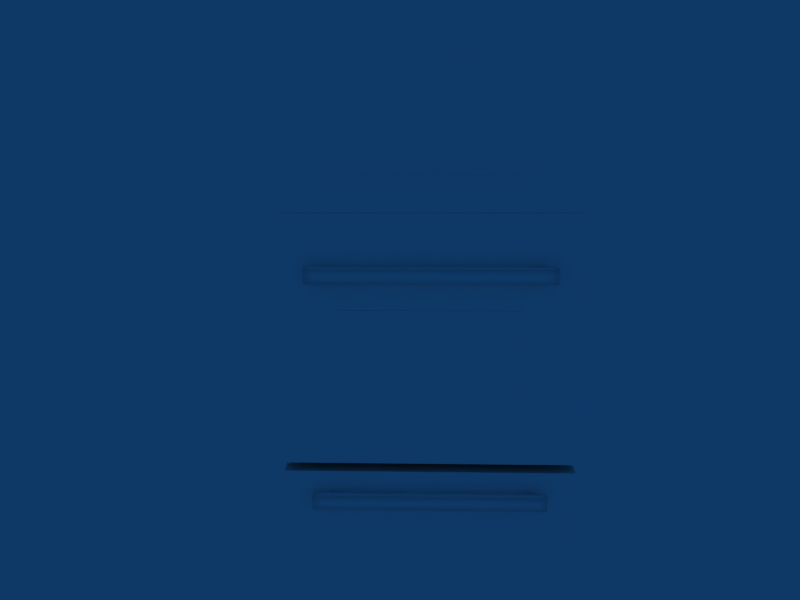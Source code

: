 # Source: stove.blend  (saved by Blender 2.49.2; exported with 4.5.12 LTS)
import bpy
from mathutils import Matrix  # noqa: F401  (used for matrix-valued properties, if any)

bpy.ops.wm.read_factory_settings(use_empty=True)
scene = bpy.context.scene
scene.name = 'Scene'

# ---- collections
col_collection_2 = bpy.data.collections.new('Collection 2'); scene.collection.children.link(col_collection_2)
col_collection_3 = bpy.data.collections.new('Collection 3'); scene.collection.children.link(col_collection_3)
col_collection_12 = bpy.data.collections.new('Collection 12'); scene.collection.children.link(col_collection_12)
col_collection_12.hide_render = True
col_collection_12.hide_viewport = True
col_collection_13 = bpy.data.collections.new('Collection 13'); scene.collection.children.link(col_collection_13)
col_collection_13.hide_render = True
col_collection_13.hide_viewport = True

# ---- materials (node trees are filled in below, after node groups)
mat_stove = bpy.data.materials.new('Stove')
mat_stove.alpha_threshold = 0.0
mat_stove.diffuse_color = (1.0, 1.0, 1.0, 1.0)
mat_stove.roughness = 0.5
mat_stove.line_color = (0.0, 0.0, 0.0, 1.0)
mat_stovehandle = bpy.data.materials.new('StoveHandle')
mat_stovehandle.alpha_threshold = 0.0
mat_stovehandle.diffuse_color = (1.0, 1.0, 1.0, 1.0)
mat_stovehandle.roughness = 0.5
mat_stovehandle.line_color = (0.0, 0.0, 0.0, 1.0)
mat_material_001 = bpy.data.materials.new('Material.001')
mat_material_001.alpha_threshold = 0.0
mat_material_001.diffuse_color = (1.0, 1.0, 1.0, 1.0)
mat_material_001.roughness = 0.5
mat_material_001.line_color = (0.0, 0.0, 0.0, 0.5487)

# ---- material node trees

# ---- world
world_world = bpy.data.worlds.new('World'); scene.world = world_world
world_world.color = (0.05656, 0.2208, 0.4)
world_world.use_sun_shadow = False
world_world.sun_shadow_jitter_overblur = 0.0
world_world.cycles.sampling_method = 'MANUAL'
world_world.cycles.sample_map_resolution = 256

# ---- cameras
cam_camera = bpy.data.cameras.new('Camera')
cam_camera.passepartout_alpha = 0.2
cam_camera.clip_end = 100.0
cam_camera.lens = 35.0
cam_camera.ortho_scale = 7.314
cam_camera.show_passepartout = False
cam_camera.show_safe_areas = True
cam_camera.dof.focus_distance = 0.0
cam_camera.dof.aperture_fstop = 128.0

# ---- lights
light_lamp_001 = bpy.data.lights.new('Lamp.001', 'SPOT')
light_lamp_001.transmission_factor = 0.0
light_lamp_001.energy = 100.0
light_lamp_001.shadow_buffer_clip_start = 0.5
light_lamp_001.shadow_soft_size = 1.0
light_lamp_001.shadow_maximum_resolution = 0.006
light_lamp_001.use_absolute_resolution = True
light_lamp_001.cycles.use_multiple_importance_sampling = False
light_lamp = bpy.data.lights.new('Lamp', 'SPOT')
light_lamp.transmission_factor = 0.0
light_lamp.energy = 100.0
light_lamp.shadow_buffer_clip_start = 0.5
light_lamp.shadow_soft_size = 1.0
light_lamp.shadow_maximum_resolution = 0.006
light_lamp.use_absolute_resolution = True
light_lamp.cycles.use_multiple_importance_sampling = False
light_spot = bpy.data.lights.new('Spot', 'POINT')
light_spot.transmission_factor = 0.0
light_spot.cutoff_distance = 30.0
light_spot.energy = 100.0
light_spot.shadow_buffer_clip_start = 1.001
light_spot.shadow_soft_size = 1.0
light_spot.shadow_maximum_resolution = 0.006
light_spot.use_absolute_resolution = True
light_spot.cycles.use_multiple_importance_sampling = False

# ---- meshes
me_stove = bpy.data.meshes.new('Stove')
me_stove.from_pydata([(-0.8598, -0.7998, 0.1296), (-0.8598, -0.7998, 0.1596), (-0.8998, -0.7998, 0.1596), (-0.8998, -0.7998, 0.1296), (-0.8598, -0.7498, 0.1296), (-0.8598, -0.7498, 0.1596), (-0.8998, -0.7498, 0.1596), (-0.8998, -0.7498, 0.1296), (-0.8398, -0.7498, 0.1596), (-0.8398, -0.7498, 0.1296), (-0.8398, -0.7998, 0.1596), (-0.8398, -0.7998, 0.1296), (-0.1598, -0.7998, 0.1296), (-0.1598, -0.7998, 0.1596), (-0.1598, -0.7498, 0.1296), (-0.1598, -0.7498, 0.1596), (-0.1398, -0.7498, 0.1596), (-0.1398, -0.7498, 0.1296), (-0.1398, -0.7998, 0.1596), (-0.1398, -0.7998, 0.1296), (-0.09985, -0.7998, 0.1296), (-0.09985, -0.7998, 0.1596), (-0.09985, -0.7498, 0.1296), (-0.09985, -0.7498, 0.1596), (-0.1398, -0.7923, 0.1296), (-0.1398, -0.7573, 0.1296), (-0.1598, -0.7573, 0.1296), (-0.1598, -0.7923, 0.1296), (-0.8398, -0.7923, 0.1296), (-0.8398, -0.7573, 0.1296), (-0.8598, -0.7573, 0.1296), (-0.8598, -0.7923, 0.1296), (-0.8598, -0.7923, 0.1096), (-0.8598, -0.7573, 0.1096), (-0.8398, -0.7573, 0.1096), (-0.8398, -0.7923, 0.1096), (-0.1598, -0.7923, 0.1096), (-0.1598, -0.7573, 0.1096), (-0.1398, -0.7573, 0.1096), (-0.1398, -0.7923, 0.1096), (0.0001538, -0.9698, 0.00962), (0.0001538, -0.9698, 0.1096), (-0.9998, -0.9698, 0.1096), (-0.9998, -0.9698, 0.00962), (0.0001538, -0.6798, 0.00962), (0.0001536, -0.6798, 0.1096), (-0.9998, -0.6798, 0.1096), (-0.9998, -0.6798, 0.00962), (0.0, 0.2, -6.04e-08), (-0.05193, 0.1478, 8.666e-08), (-0.9482, 0.1478, 8.666e-08), (-1.0, 0.2, -6.04e-08), (-0.9482, -0.6481, 2.657e-08), (-1.0, -0.7, -1.283e-07), (-0.9482, -0.7, 2.265e-08), (-0.05193, -0.7, 2.265e-08), (-0.05193, -0.6481, 2.657e-08), (-8.196e-08, -0.7, 2.265e-08), (-0.9482, -0.9481, 3.917e-09), (-1.0, -1.0, -1.51e-07), (-0.05193, -0.9481, 3.917e-09), (3.949e-07, -1.0, -1.51e-07), (-0.05193, -0.9481, -0.948), (-0.9482, -0.9481, -0.948), (-0.05193, -0.6481, -0.948), (-0.05193, -0.7, -0.948), (-0.9482, -0.7, -0.948), (-0.9482, -0.6481, -0.948), (-0.9482, 0.1478, -0.948), (-0.05192, 0.1478, -0.948), (-1.073e-06, 0.2, -1.0), (-1.0, 0.2, -1.0), (-1.0, -0.6999, -1.0), (1.86e-05, -0.6999, -1.0), (-1.0, -1.0, -1.0), (8.106e-06, -1.0, -1.0), (-1.0, 0.2, -0.908), (6.16e-07, 0.2, -0.908), (-1.073e-06, 0.6, -1.0), (-1.0, 0.6, -1.0), (-1.0, 0.6, -0.908), (6.16e-07, 0.6, -0.908), (-1.073e-06, 0.7, -1.0), (-1.0, 0.7, -1.0), (-1.0, 0.7, -0.958), (6.16e-07, 0.7, -0.958)], [], [(0, 1, 2, 3), (4, 7, 6, 5), (1, 5, 6, 2), (2, 6, 7, 3), (4, 0, 3, 7), (5, 1, 10, 8), (4, 5, 8, 9), (1, 0, 11, 10), (10, 11, 12, 13), (9, 8, 15, 14), (8, 10, 13, 15), (15, 13, 18, 16), (14, 15, 16, 17), (13, 12, 19, 18), (18, 19, 20, 21), (17, 16, 23, 22), (16, 18, 21, 23), (19, 17, 22, 20), (20, 22, 23, 21), (19, 12, 27, 24), (17, 19, 24, 25), (14, 17, 25, 26), (9, 14, 26, 29), (12, 11, 28, 27), (11, 0, 31, 28), (4, 9, 29, 30), (0, 4, 30, 31), (31, 30, 33, 32), (30, 29, 34, 33), (28, 31, 32, 35), (26, 25, 38, 37), (25, 24, 39, 38), (24, 27, 36, 39), (32, 33, 34, 35), (36, 37, 38, 39), (26, 37, 36, 27), (26, 27, 28, 29), (29, 28, 35, 34), (40, 41, 42, 43), (44, 47, 46, 45), (40, 44, 45, 41), (41, 45, 46, 42), (42, 46, 47, 43), (44, 40, 43, 47), (48, 51, 50, 49), (50, 51, 53, 52), (52, 53, 54), (52, 54, 55, 56), (55, 57, 56), (48, 49, 56, 57), (54, 53, 59, 58), (58, 59, 61, 60), (55, 60, 61, 57), (57, 61, 75, 73), (60, 55, 65, 62), (58, 60, 62, 63), (61, 59, 74, 75), (54, 58, 63, 66), (59, 53, 72, 74), (48, 57, 73, 70), (56, 49, 69, 64), (52, 56, 64, 67), (55, 54, 66, 65), (50, 52, 67, 68), (53, 51, 71, 72), (51, 48, 70, 71), (49, 50, 68, 69), (69, 68, 71, 70), (68, 67, 72, 71), (65, 66, 72, 73), (67, 64, 73, 72), (64, 69, 70, 73), (66, 63, 74, 72), (63, 62, 75, 74), (62, 65, 73, 75), (70, 73, 72, 71), (72, 73, 75, 74), (62, 65, 66, 63), (64, 69, 68, 67), (68, 69, 77, 76), (70, 71, 79, 78), (76, 77, 81, 80), (77, 70, 78, 81), (76, 80, 79, 71), (78, 79, 83, 82), (80, 81, 85, 84), (81, 78, 82, 85), (80, 84, 83, 79), (82, 83, 84, 85)])
me_stove.polygons.foreach_set('use_smooth', [1, 1, 1, 1, 1, 1, 1, 1, 1, 1, 1, 1, 1, 1, 1, 1, 1, 1, 1, 1, 1, 1, 1, 1, 1, 1, 1, 1, 1, 1, 1, 1, 1, 1, 1, 1, 1, 1, 0, 0, 0, 0, 0, 0, 0, 0, 0, 0, 0, 0, 0, 0, 0, 0, 0, 0, 0, 0, 0, 0, 0, 0, 0, 0, 0, 0, 0, 0, 0, 0, 0, 0, 0, 0, 0, 0, 0, 0, 0, 0, 0, 0, 0, 0, 0, 0, 0, 0, 0])
me_stove.polygons.foreach_set('material_index', [1, 1, 1, 1, 1, 1, 1, 1, 1, 1, 1, 1, 1, 1, 1, 1, 1, 1, 1, 1, 1, 1, 1, 1, 1, 1, 1, 1, 1, 1, 1, 1, 1, 1, 1, 1, 1, 1, 0, 0, 0, 0, 0, 0, 0, 0, 0, 0, 0, 0, 0, 0, 0, 0, 0, 0, 0, 0, 0, 0, 0, 0, 0, 0, 0, 0, 0, 0, 0, 0, 0, 0, 0, 0, 0, 0, 0, 0, 0, 0, 0, 0, 0, 0, 0, 0, 0, 0, 0])
_uv = me_stove.uv_layers.new(name='UVTex')
_uv.uv.foreach_set('vector', [0.5504, 0.7567, 0.5504, 0.8001, 0.4924, 0.8001, 0.4924, 0.7567, 0.4924, 0.8001, 0.4345, 0.8001, 0.4345, 0.7567, 0.4924, 0.7567, 0.2607, 0.7567, 0.2607, 0.8291, 0.2028, 0.8291, 0.2028, 0.7567, 0.3766, 0.8001, 0.3041, 0.8001, 0.3041, 0.7567, 0.3766, 0.7567, 0.2028, 0.8146, 0.1303, 0.8146, 0.1303, 0.7567, 0.2028, 0.7567, 0.6228, 0.8291, 0.6228, 0.7567, 0.6517, 0.7567, 0.6517, 0.8291, 0.3766, 0.8001, 0.3766, 0.8436, 0.3476, 0.8436, 0.3476, 0.8001, 0.3041, 0.8001, 0.3476, 0.8001, 0.3476, 0.8291, 0.3041, 0.8291, 0.007365, 0.5071, 0.0, 0.3803, 0.9703, 0.3803, 0.9776, 0.5071, 0.007365, 0.3803, 0.0, 0.2536, 0.9703, 0.2536, 0.9776, 0.3803, 0.0, 0.2536, 0.007272, 0.1267, 0.9793, 0.1267, 0.9721, 0.2536, 0.5938, 0.8291, 0.5938, 0.7567, 0.6228, 0.7567, 0.6228, 0.8291, 0.5214, 0.8001, 0.5214, 0.8436, 0.4924, 0.8436, 0.4924, 0.8001, 0.4345, 0.8001, 0.4779, 0.8001, 0.4779, 0.8291, 0.4345, 0.8291, 0.5938, 0.8146, 0.5504, 0.8146, 0.5504, 0.7567, 0.5938, 0.7567, 0.3766, 0.8001, 0.3766, 0.7567, 0.4345, 0.7567, 0.4345, 0.8001, 0.07242, 0.8291, 0.07242, 0.7567, 0.1303, 0.7567, 0.1303, 0.8291, 0.0, 0.7567, 0.07242, 0.7567, 0.07242, 0.8146, 0.0, 0.8146, 0.3041, 0.7567, 0.3041, 0.8291, 0.2607, 0.8291, 0.2607, 0.7567, 0.7676, 0.8255, 0.7386, 0.8255, 0.7386, 0.8146, 0.7676, 0.8146, 0.8183, 0.8285, 0.8277, 0.7567, 0.8277, 0.8291, 0.8183, 0.8297, 0.7893, 0.8146, 0.8183, 0.8146, 0.8183, 0.8255, 0.7893, 0.8255, 0.0148, 0.6328, 0.9771, 0.6328, 0.9623, 0.7567, 0.0, 0.7567, 0.9849, 0.1267, 0.0, 0.1267, 0.01515, 1.571e-06, 1.0, 0.0, 0.02897, 0.8255, 1.727e-08, 0.8255, 0.0, 0.8146, 0.02897, 0.8146, 0.1738, 0.8146, 0.2028, 0.8146, 0.2028, 0.8255, 0.1738, 0.8255, 0.8372, 0.7579, 0.8278, 0.8297, 0.8277, 0.7573, 0.8372, 0.7567, 0.7386, 0.7567, 0.7893, 0.7567, 0.7893, 0.7856, 0.7386, 0.7856, 0.3766, 0.8001, 0.4055, 0.8001, 0.4055, 0.8291, 0.3766, 0.8291, 0.4055, 0.8291, 0.4055, 0.8001, 0.4345, 0.8001, 0.4345, 0.8291, 0.6517, 0.8074, 0.6807, 0.8074, 0.6807, 0.8363, 0.6517, 0.8363, 0.6517, 0.8074, 0.6517, 0.7567, 0.6807, 0.7567, 0.6807, 0.8074, 0.7097, 0.8363, 0.7097, 0.8074, 0.7386, 0.8074, 0.7386, 0.8363, 0.7097, 0.7567, 0.7097, 0.8074, 0.6807, 0.8074, 0.6807, 0.7567, 0.8183, 0.7567, 0.8183, 0.8074, 0.7893, 0.8074, 0.7893, 0.7567, 0.7893, 0.7856, 0.7893, 0.8146, 0.7386, 0.8146, 0.7386, 0.7856, 0.9781, 0.5071, 0.9681, 0.6328, 0.0, 0.6328, 0.009963, 0.5071, 0.7097, 0.8074, 0.7097, 0.7567, 0.7386, 0.7567, 0.7386, 0.8074, 0.0, 0.0, 1.0, 0.0, 1.0, 1.0, 0.0, 1.0, 0.0, 0.0, 1.0, 0.0, 1.0, 1.0, 0.0, 1.0, 0.0, 0.0, 1.0, 0.0, 1.0, 1.0, 0.0, 1.0, 0.0, 0.0, 1.0, 0.0, 1.0, 1.0, 0.0, 1.0, 0.0, 0.0, 1.0, 0.0, 1.0, 1.0, 0.0, 1.0, 0.0, 0.0, 1.0, 0.0, 1.0, 1.0, 0.0, 1.0, 0.207, 0.9771, 9.4e-05, 0.9771, 0.00857, 0.9531, 0.1815, 0.9514, 0.1632, 0.9771, 0.1863, 1.0, 9.4e-05, 1.0, 0.008864, 0.9784, 0.4247, 0.3358, 0.4139, 0.3465, 0.4139, 0.3358, 0.6479, 0.9936, 0.6467, 0.9696, 0.8296, 0.9696, 0.8309, 0.9936, 0.4215, 0.3282, 0.4291, 0.3358, 0.4139, 0.3358, 0.6259, 0.9567, 0.614, 0.9796, 0.461, 0.9812, 0.4397, 0.9567, 0.8942, 0.8705, 0.8942, 0.8812, 0.8321, 0.8812, 0.8428, 0.8705, 0.6877, 0.3064, 0.6641, 0.2789, 0.871, 0.2789, 0.8589, 0.3046, 0.7883, 0.3217, 0.7369, 0.3217, 0.7262, 0.311, 0.7883, 0.311, 0.8942, 0.7274, 0.8321, 0.7274, 0.8321, 0.5204, 0.8942, 0.5204, 0.9009, 0.1962, 0.8495, 0.1962, 0.8495, 1.48e-07, 0.9009, 1.48e-07, 0.8321, 0.7165, 0.6467, 0.7165, 0.6467, 0.5204, 0.8321, 0.5204, 0.4139, 0.4969, 0.207, 0.4969, 0.207, 0.2899, 0.4139, 0.2899, 0.9455, 0.9235, 0.8942, 0.9235, 0.8942, 0.7274, 0.9455, 0.7274, 0.9116, 0.5204, 0.8496, 0.5204, 0.8495, 0.3134, 0.9116, 0.3134, 0.4139, 0.704, 0.2277, 0.704, 0.2277, 0.4969, 0.4139, 0.4969, 0.4139, 0.704, 0.4139, 0.8686, 0.2178, 0.8686, 0.2178, 0.704, 0.8495, 0.1962, 0.6641, 0.1962, 0.6641, 0.0, 0.8495, 1.357e-07, 0.2062, 0.9, 0.02079, 0.9, 0.02079, 0.7039, 0.2062, 0.7039, 0.6044, 0.9027, 0.4397, 0.9027, 0.4397, 0.7066, 0.6044, 0.7066, 0.207, 0.7039, 0.02079, 0.7039, 0.02079, 0.4968, 0.207, 0.4968, 0.207, 0.2899, 0.207, 0.4968, 1.973e-07, 0.4968, 0.0, 0.2899, 0.8495, 0.5204, 0.6641, 0.5204, 0.6641, 0.3242, 0.8495, 0.3242, 0.07461, 0.01593, 0.02398, 0.1451, 0.0, 0.1495, 0.05946, 0.0, 0.02398, 0.1451, 0.1156, 0.265, 0.1063, 0.2899, 0.0, 0.1495, 0.6641, 0.02819, 0.5191, 0.1198, 0.4849, 0.1087, 0.6609, 0.0, 0.1156, 0.265, 0.2952, 0.2642, 0.3133, 0.2899, 0.1063, 0.2899, 0.2952, 0.2642, 0.4035, 0.08806, 0.4397, 0.08587, 0.3133, 0.2899, 0.5191, 0.1198, 0.4818, 0.2351, 0.4397, 0.2482, 0.4849, 0.1087, 0.4818, 0.2351, 0.6641, 0.4707, 0.6485, 0.5204, 0.4397, 0.2482, 0.6748, 0.3064, 0.7262, 0.3064, 0.7262, 0.3217, 0.6641, 0.3217, 0.6467, 0.5204, 0.6467, 0.7066, 0.4397, 0.7066, 0.4397, 0.5204, 0.6467, 0.8812, 0.8536, 0.8812, 0.8536, 0.9433, 0.6467, 0.9433, 0.2062, 0.9, 0.2062, 0.9513, 0.02079, 0.9513, 0.02079, 0.9, 0.8321, 0.7165, 0.8321, 0.8812, 0.6467, 0.8812, 0.6467, 0.7165, 0.216, 0.9524, 0.3937, 0.9514, 0.4139, 0.9771, 0.207, 0.9771, 0.871, 0.2789, 0.6641, 0.2789, 0.6641, 0.1962, 0.871, 0.1962, 0.207, 0.8686, 0.4139, 0.8686, 0.4139, 0.9514, 0.207, 0.9514, 0.871, 0.2153, 0.871, 0.1962, 0.9538, 0.1962, 0.9538, 0.2153, 0.871, 0.3064, 0.9538, 0.3064, 0.9538, 0.2873, 0.871, 0.2873, 0.6451, 0.9567, 0.4397, 0.9567, 0.4406, 0.9298, 0.6459, 0.9298, 0.4397, 0.9027, 0.6454, 0.9027, 0.6459, 0.9298, 0.4402, 0.9298, 0.4139, 0.3282, 0.4139, 0.3091, 0.4346, 0.3091, 0.4346, 0.3179, 0.4139, 0.3091, 0.4346, 0.2987, 0.4346, 0.2899, 0.4139, 0.2899, 0.8498, 0.9696, 0.6467, 0.9696, 0.649, 0.9433, 0.8521, 0.9433])
me_stove.materials.append(mat_stove)
me_stove.materials.append(mat_stovehandle)
me_stove.use_remesh_preserve_volume = False
me_stove.use_remesh_preserve_attributes = False
me_stove.use_mirror_vertex_groups = False
me_stove.update()
me_stovedoor = bpy.data.meshes.new('StoveDoor')
me_stovedoor.from_pydata([(7.999, -0.001145, -4.004), (7.999, -1.001, -4.004), (1.999, -1.001, -4.004), (1.999, -0.001144, -4.004), (7.999, -0.001145, -1.004), (7.999, -1.001, -1.004), (1.999, -1.001, -1.004), (1.999, -0.001144, -1.004), (1.4, -1.2, -8.944e-08), (1.4, -1.5, -8.944e-08), (1.0, -1.5, -8.944e-08), (1.0, -1.2, -8.944e-08), (1.4, -1.2, 0.5), (1.4, -1.5, 0.5), (1.0, -1.5, 0.5), (1.0, -1.2, 0.5), (1.6, -1.5, 0.5), (1.6, -1.2, 0.5), (1.6, -1.5, -8.944e-08), (1.6, -1.2, -8.944e-08), (8.4, -1.2, -8.944e-08), (8.4, -1.5, -8.944e-08), (8.4, -1.2, 0.5), (8.4, -1.5, 0.5), (8.6, -1.5, 0.5), (8.6, -1.2, 0.5), (8.6, -1.5, -8.944e-08), (8.6, -1.2, -8.944e-08), (9.0, -1.2, -8.944e-08), (9.0, -1.5, -8.944e-08), (9.0, -1.2, 0.5), (9.0, -1.5, 0.5), (8.6, -1.2, 0.075), (8.6, -1.2, 0.425), (8.4, -1.2, 0.425), (8.4, -1.2, 0.075), (1.6, -1.2, 0.075), (1.6, -1.2, 0.425), (1.4, -1.2, 0.425), (1.4, -1.2, 0.075), (1.4, -1.0, 0.075), (1.4, -1.0, 0.425), (1.6, -1.0, 0.425), (1.6, -1.0, 0.075), (8.4, -1.0, 0.075), (8.4, -1.0, 0.425), (8.6, -1.0, 0.425), (8.6, -1.0, 0.075), (-5.166e-07, -1.0, 1.0), (7.945e-08, -1.787e-07, 1.0), (-5.96e-07, -0.5, 1.5), (8.935e-08, -2.683e-07, 2.0), (10.0, -0.5, 1.5), (10.0, -2.683e-07, 2.0), (10.0, -1.0, 1.0), (10.0, -3.577e-07, 1.0), (8.0, -1.0, -1.0), (8.0, 0.0, -1.0), (2.0, -1.0, -1.0), (2.0, -5.364e-07, -1.0), (2.0, -5.364e-07, -4.0), (2.0, -1.0, -4.0), (8.0, -1.0, -4.0), (8.0, 0.0, -4.0), (10.0, -3.577e-07, -6.494), (10.0, -1.0, -6.494), (-5.166e-07, -1.0, -6.494), (7.945e-08, -1.787e-07, -6.494), (-5.96e-07, -0.5, 1.0), (-5.96e-07, -0.5, -6.5), (-5.96e-07, -0.5, -6.5), (10.0, -0.5, 1.0), (10.0, -0.5, -6.5)], [], [(0, 1, 2, 3), (4, 7, 6, 5), (0, 4, 5, 1), (1, 5, 6, 2), (2, 6, 7, 3), (4, 0, 3, 7), (8, 9, 10, 11), (12, 15, 14, 13), (9, 13, 14, 10), (10, 14, 15, 11), (12, 8, 11, 15), (13, 9, 18, 16), (12, 13, 16, 17), (9, 8, 19, 18), (18, 19, 20, 21), (17, 16, 23, 22), (16, 18, 21, 23), (23, 21, 26, 24), (22, 23, 24, 25), (21, 20, 27, 26), (26, 27, 28, 29), (25, 24, 31, 30), (24, 26, 29, 31), (27, 25, 30, 28), (28, 30, 31, 29), (27, 20, 35, 32), (25, 27, 32, 33), (22, 25, 33, 34), (17, 22, 34, 37), (20, 19, 36, 35), (19, 8, 39, 36), (12, 17, 37, 38), (8, 12, 38, 39), (39, 38, 41, 40), (38, 37, 42, 41), (36, 39, 40, 43), (34, 33, 46, 45), (33, 32, 47, 46), (32, 35, 44, 47), (40, 41, 42, 43), (44, 45, 46, 47), (34, 45, 44, 35), (34, 35, 36, 37), (37, 36, 43, 42), (54, 48, 58, 56), (49, 55, 57, 59), (59, 57, 56, 58), (59, 60, 67, 49), (58, 48, 66, 61), (59, 58, 61, 60), (56, 62, 65, 54), (56, 57, 63, 62), (57, 55, 64, 63), (63, 64, 67, 60), (61, 66, 65, 62), (60, 61, 62, 63), (49, 51, 53, 55), (48, 49, 68), (67, 69, 70), (66, 70, 69), (48, 68, 69, 66), (49, 67, 69, 68), (49, 68, 50, 51), (54, 55, 71), (54, 65, 72, 71), (55, 71, 72, 64), (52, 71, 55, 53), (52, 54, 71), (69, 70, 72), (64, 72, 69, 67), (65, 66, 69, 72), (66, 65, 72, 70), (67, 64, 72, 70), (50, 48, 54, 52), (50, 52, 53, 51), (48, 50, 68)])
me_stovedoor.polygons.foreach_set('use_smooth', [0, 0, 0, 0, 0, 0, 1, 1, 1, 1, 1, 1, 1, 1, 1, 1, 1, 1, 1, 1, 1, 1, 1, 1, 1, 1, 1, 1, 1, 1, 1, 1, 1, 1, 1, 1, 1, 1, 1, 1, 1, 1, 1, 1, 0, 0, 0, 0, 0, 0, 0, 0, 0, 0, 0, 0, 0, 0, 0, 0, 0, 0, 0, 0, 0, 0, 0, 0, 0, 0, 0, 0, 0, 0, 0, 0])
me_stovedoor.polygons.foreach_set('material_index', [1, 1, 1, 1, 1, 1, 2, 2, 2, 2, 2, 2, 2, 2, 2, 2, 2, 2, 2, 2, 2, 2, 2, 2, 2, 2, 2, 2, 2, 2, 2, 2, 2, 2, 2, 2, 2, 2, 2, 2, 2, 2, 2, 2, 0, 0, 0, 0, 0, 0, 0, 0, 0, 0, 0, 0, 0, 0, 0, 0, 0, 0, 0, 0, 0, 0, 0, 0, 0, 0, 0, 0, 0, 0, 0, 0])
_uv = me_stovedoor.uv_layers.new(name='UVTex')
_uv.uv.foreach_set('vector', [0.75, 0.75, 0.75, 0.875, 0.0, 0.875, 1.676e-07, 0.75, 0.75, 1.0, 1.676e-07, 1.0, 0.0, 0.875, 0.75, 0.875, 0.875, 0.375, 0.875, 0.75, 0.75, 0.75, 0.75, 0.375, 0.75, 0.375, 0.75, 0.75, 0.0, 0.75, 1.863e-08, 0.375, 0.875, 0.0, 0.875, 0.375, 0.75, 0.375, 0.75, 0.0, 0.75, 0.0, 0.75, 0.375, 1.118e-07, 0.375, 0.0, 1.49e-07, 0.5504, 0.7567, 0.5504, 0.8001, 0.4924, 0.8001, 0.4924, 0.7567, 0.4924, 0.8001, 0.4345, 0.8001, 0.4345, 0.7567, 0.4924, 0.7567, 0.2607, 0.7567, 0.2607, 0.8291, 0.2028, 0.8291, 0.2028, 0.7567, 0.3766, 0.8001, 0.3041, 0.8001, 0.3041, 0.7567, 0.3766, 0.7567, 0.2028, 0.8146, 0.1303, 0.8146, 0.1303, 0.7567, 0.2028, 0.7567, 0.6228, 0.8291, 0.6228, 0.7567, 0.6517, 0.7567, 0.6517, 0.8291, 0.3766, 0.8001, 0.3766, 0.8436, 0.3476, 0.8436, 0.3476, 0.8001, 0.3041, 0.8001, 0.3476, 0.8001, 0.3476, 0.8291, 0.3041, 0.8291, 0.007365, 0.5071, 0.0, 0.3803, 0.9703, 0.3803, 0.9776, 0.5071, 0.007365, 0.3803, 0.0, 0.2536, 0.9703, 0.2536, 0.9776, 0.3803, 0.0, 0.2536, 0.007272, 0.1267, 0.9793, 0.1267, 0.9721, 0.2536, 0.5938, 0.8291, 0.5938, 0.7567, 0.6228, 0.7567, 0.6228, 0.8291, 0.5214, 0.8001, 0.5214, 0.8436, 0.4924, 0.8436, 0.4924, 0.8001, 0.4345, 0.8001, 0.4779, 0.8001, 0.4779, 0.8291, 0.4345, 0.8291, 0.5938, 0.8146, 0.5504, 0.8146, 0.5504, 0.7567, 0.5938, 0.7567, 0.3766, 0.8001, 0.3766, 0.7567, 0.4345, 0.7567, 0.4345, 0.8001, 0.07242, 0.8291, 0.07242, 0.7567, 0.1303, 0.7567, 0.1303, 0.8291, 0.0, 0.7567, 0.07242, 0.7567, 0.07242, 0.8146, 0.0, 0.8146, 0.3041, 0.7567, 0.3041, 0.8291, 0.2607, 0.8291, 0.2607, 0.7567, 0.7676, 0.8255, 0.7386, 0.8255, 0.7386, 0.8146, 0.7676, 0.8146, 0.8183, 0.8285, 0.8277, 0.7567, 0.8277, 0.8291, 0.8183, 0.8297, 0.7893, 0.8146, 0.8183, 0.8146, 0.8183, 0.8255, 0.7893, 0.8255, 0.0148, 0.6328, 0.9771, 0.6328, 0.9623, 0.7567, 0.0, 0.7567, 0.9849, 0.1267, 0.0, 0.1267, 0.01515, 1.571e-06, 1.0, 0.0, 0.02897, 0.8255, 1.727e-08, 0.8255, 0.0, 0.8146, 0.02897, 0.8146, 0.1738, 0.8146, 0.2028, 0.8146, 0.2028, 0.8255, 0.1738, 0.8255, 0.8372, 0.7579, 0.8278, 0.8297, 0.8277, 0.7573, 0.8372, 0.7567, 0.7386, 0.7567, 0.7893, 0.7567, 0.7893, 0.7856, 0.7386, 0.7856, 0.3766, 0.8001, 0.4055, 0.8001, 0.4055, 0.8291, 0.3766, 0.8291, 0.4055, 0.8291, 0.4055, 0.8001, 0.4345, 0.8001, 0.4345, 0.8291, 0.6517, 0.8074, 0.6807, 0.8074, 0.6807, 0.8363, 0.6517, 0.8363, 0.6517, 0.8074, 0.6517, 0.7567, 0.6807, 0.7567, 0.6807, 0.8074, 0.7097, 0.8363, 0.7097, 0.8074, 0.7386, 0.8074, 0.7386, 0.8363, 0.7097, 0.7567, 0.7097, 0.8074, 0.6807, 0.8074, 0.6807, 0.7567, 0.8183, 0.7567, 0.8183, 0.8074, 0.7893, 0.8074, 0.7893, 0.7567, 0.7893, 0.7856, 0.7893, 0.8146, 0.7386, 0.8146, 0.7386, 0.7856, 0.9781, 0.5071, 0.9681, 0.6328, 0.0, 0.6328, 0.009963, 0.5071, 0.7097, 0.8074, 0.7097, 0.7567, 0.7386, 0.7567, 0.7386, 0.8074, 0.0, 0.0, 1.0, 0.0, 1.0, 1.0, 0.0, 1.0, 0.0, 0.0, 1.0, 0.0, 1.0, 1.0, 0.0, 1.0, 0.0, 0.0, 1.0, 0.0, 1.0, 1.0, 0.0, 1.0, 0.0, 0.0, 1.0, 0.0, 1.0, 1.0, 0.0, 1.0, 0.0, 0.0, 1.0, 0.0, 1.0, 1.0, 0.0, 1.0, 0.0, 0.0, 1.0, 0.0, 1.0, 1.0, 0.0, 1.0, 0.0, 0.0, 1.0, 0.0, 1.0, 1.0, 0.0, 1.0, 0.0, 0.0, 1.0, 0.0, 1.0, 1.0, 0.0, 1.0, 0.0, 0.0, 1.0, 0.0, 1.0, 1.0, 0.0, 1.0, 0.0, 0.0, 1.0, 0.0, 1.0, 1.0, 0.0, 1.0, 0.0, 0.0, 1.0, 0.0, 1.0, 1.0, 0.0, 1.0, 0.0, 0.0, 1.0, 0.0, 1.0, 1.0, 0.0, 1.0, 0.0, 0.0, 1.0, 0.0, 1.0, 1.0, 0.0, 1.0, 0.0, 0.0, 1.0, 0.0, 1.0, 1.0, 0.0, 0.0, 1.0, 0.0, 1.0, 1.0, 0.0, 0.0, 1.0, 0.0, 1.0, 1.0, 0.0, 0.0, 1.0, 0.0, 1.0, 1.0, 0.0, 1.0, 0.0, 0.0, 1.0, 0.0, 1.0, 1.0, 0.0, 1.0, 0.0, 0.0, 1.0, 0.0, 1.0, 1.0, 0.0, 1.0, 0.0, 0.0, 1.0, 0.0, 1.0, 1.0, 0.0, 0.0, 1.0, 0.0, 1.0, 1.0, 0.0, 1.0, 0.0, 0.0, 1.0, 0.0, 1.0, 1.0, 0.0, 1.0, 0.0, 0.0, 1.0, 0.0, 1.0, 1.0, 0.0, 1.0, 0.0, 0.0, 1.0, 0.0, 1.0, 1.0, 0.0, 0.0, 1.0, 0.0, 1.0, 1.0, 0.0, 0.0, 1.0, 0.0, 1.0, 1.0, 0.0, 1.0, 0.0, 0.0, 1.0, 0.0, 1.0, 1.0, 0.0, 1.0, 0.0, 0.0, 1.0, 0.0, 1.0, 1.0, 0.0, 1.0, 0.0, 0.0, 1.0, 0.0, 1.0, 1.0, 0.0, 1.0, 0.0, 0.0, 1.0, 0.0, 1.0, 1.0, 0.0, 1.0, 0.0, 0.0, 1.0, 0.0, 1.0, 1.0, 0.0, 1.0, 0.0, 0.0, 1.0, 0.0, 1.0, 1.0])
me_stovedoor.materials.append(mat_stove)
me_stovedoor.materials.append(mat_material_001)
me_stovedoor.materials.append(mat_stovehandle)
me_stovedoor.use_remesh_preserve_volume = False
me_stovedoor.use_remesh_preserve_attributes = False
me_stovedoor.use_mirror_vertex_groups = False
me_stovedoor.update()
me_circle_008 = bpy.data.meshes.new('Circle.008')
me_circle_008.from_pydata([(0.3818, 0.3818, -0.4454), (0.54, 3.821e-09, -0.4454), (0.3818, -0.3818, -0.4454), (-2.98e-08, -0.54, -0.4454), (-0.3818, -0.3818, -0.4454), (-0.54, 3.362e-08, -0.4454), (-0.3818, 0.3818, -0.4454), (-1.49e-07, 0.54, -0.4454), (-0.002526, 3.362e-08, -0.4454), (-0.09945, -0.4962, -0.448), (-0.09945, 0.5038, -0.448), (0.1006, 0.5038, -0.448), (0.1006, -0.4962, -0.448), (-0.09945, -0.4962, -0.748), (-0.09945, 0.5038, -0.748), (0.1006, 0.5038, -0.748), (0.1006, -0.4962, -0.748), (-1.49e-07, 0.54, 0.02049), (-0.3818, 0.3818, 0.02049), (-0.54, -1.547e-09, 0.02049), (-0.3818, -0.3818, 0.02049), (-2.98e-08, -0.54, 0.02049), (0.3818, -0.3818, 0.02049), (0.54, -3.135e-08, 0.02049), (0.3818, 0.3818, 0.02049), (0.3818, 0.3818, 0.02049), (0.54, -3.135e-08, 0.02049), (0.3818, -0.3818, 0.02049), (-2.98e-08, -0.54, 0.02049), (-0.3818, -0.3818, 0.02049), (-0.54, -1.547e-09, 0.02049), (-0.3818, 0.3818, 0.02049), (-1.49e-07, 0.54, 0.02049), (-0.002526, -1.547e-09, 0.02049)], [], [(0, 1, 8), (0, 8, 7), (1, 2, 8), (2, 3, 8), (3, 4, 8), (4, 5, 8), (5, 6, 8), (6, 7, 8), (11, 10, 9, 12), (13, 14, 15, 16), (9, 10, 14, 13), (10, 11, 15, 14), (11, 12, 16, 15), (12, 9, 13, 16), (0, 7, 17, 24), (7, 6, 18, 17), (6, 5, 19, 18), (5, 4, 20, 19), (4, 3, 21, 20), (3, 2, 22, 21), (2, 1, 23, 22), (1, 0, 24, 23), (23, 24, 25, 26), (22, 23, 26, 27), (21, 22, 27, 28), (20, 21, 28, 29), (19, 20, 29, 30), (18, 19, 30, 31), (17, 18, 31, 32), (24, 17, 32, 25), (33, 26, 25), (32, 33, 25), (33, 27, 26), (33, 28, 27), (33, 29, 28), (33, 30, 29), (33, 31, 30), (33, 32, 31)])
me_circle_008.polygons.foreach_set('use_smooth', [True] * 38)
me_circle_008.use_remesh_preserve_volume = False
me_circle_008.use_remesh_preserve_attributes = False
me_circle_008.use_mirror_vertex_groups = False
me_circle_008.update()
me_circle_007 = bpy.data.meshes.new('Circle.007')
me_circle_007.from_pydata([(0.3818, 0.3818, -0.4454), (0.54, 3.821e-09, -0.4454), (0.3818, -0.3818, -0.4454), (-2.98e-08, -0.54, -0.4454), (-0.3818, -0.3818, -0.4454), (-0.54, 3.362e-08, -0.4454), (-0.3818, 0.3818, -0.4454), (-1.49e-07, 0.54, -0.4454), (-0.002526, 3.362e-08, -0.4454), (-0.09945, -0.4962, -0.448), (-0.09945, 0.5038, -0.448), (0.1006, 0.5038, -0.448), (0.1006, -0.4962, -0.448), (-0.09945, -0.4962, -0.748), (-0.09945, 0.5038, -0.748), (0.1006, 0.5038, -0.748), (0.1006, -0.4962, -0.748), (-1.49e-07, 0.54, 0.02049), (-0.3818, 0.3818, 0.02049), (-0.54, -1.547e-09, 0.02049), (-0.3818, -0.3818, 0.02049), (-2.98e-08, -0.54, 0.02049), (0.3818, -0.3818, 0.02049), (0.54, -3.135e-08, 0.02049), (0.3818, 0.3818, 0.02049), (0.3818, 0.3818, 0.02049), (0.54, -3.135e-08, 0.02049), (0.3818, -0.3818, 0.02049), (-2.98e-08, -0.54, 0.02049), (-0.3818, -0.3818, 0.02049), (-0.54, -1.547e-09, 0.02049), (-0.3818, 0.3818, 0.02049), (-1.49e-07, 0.54, 0.02049), (-0.002526, -1.547e-09, 0.02049)], [], [(0, 1, 8), (0, 8, 7), (1, 2, 8), (2, 3, 8), (3, 4, 8), (4, 5, 8), (5, 6, 8), (6, 7, 8), (11, 10, 9, 12), (13, 14, 15, 16), (9, 10, 14, 13), (10, 11, 15, 14), (11, 12, 16, 15), (12, 9, 13, 16), (0, 7, 17, 24), (7, 6, 18, 17), (6, 5, 19, 18), (5, 4, 20, 19), (4, 3, 21, 20), (3, 2, 22, 21), (2, 1, 23, 22), (1, 0, 24, 23), (23, 24, 25, 26), (22, 23, 26, 27), (21, 22, 27, 28), (20, 21, 28, 29), (19, 20, 29, 30), (18, 19, 30, 31), (17, 18, 31, 32), (24, 17, 32, 25), (33, 26, 25), (32, 33, 25), (33, 27, 26), (33, 28, 27), (33, 29, 28), (33, 30, 29), (33, 31, 30), (33, 32, 31)])
me_circle_007.polygons.foreach_set('use_smooth', [True] * 38)
me_circle_007.use_remesh_preserve_volume = False
me_circle_007.use_remesh_preserve_attributes = False
me_circle_007.use_mirror_vertex_groups = False
me_circle_007.update()
me_circle_006 = bpy.data.meshes.new('Circle.006')
me_circle_006.from_pydata([(0.3818, 0.3818, -0.4454), (0.54, 3.821e-09, -0.4454), (0.3818, -0.3818, -0.4454), (-2.98e-08, -0.54, -0.4454), (-0.3818, -0.3818, -0.4454), (-0.54, 3.362e-08, -0.4454), (-0.3818, 0.3818, -0.4454), (-1.49e-07, 0.54, -0.4454), (-0.002526, 3.362e-08, -0.4454), (-0.09945, -0.4962, -0.448), (-0.09945, 0.5038, -0.448), (0.1006, 0.5038, -0.448), (0.1006, -0.4962, -0.448), (-0.09945, -0.4962, -0.748), (-0.09945, 0.5038, -0.748), (0.1006, 0.5038, -0.748), (0.1006, -0.4962, -0.748), (-1.49e-07, 0.54, 0.02049), (-0.3818, 0.3818, 0.02049), (-0.54, -1.547e-09, 0.02049), (-0.3818, -0.3818, 0.02049), (-2.98e-08, -0.54, 0.02049), (0.3818, -0.3818, 0.02049), (0.54, -3.135e-08, 0.02049), (0.3818, 0.3818, 0.02049), (0.3818, 0.3818, 0.02049), (0.54, -3.135e-08, 0.02049), (0.3818, -0.3818, 0.02049), (-2.98e-08, -0.54, 0.02049), (-0.3818, -0.3818, 0.02049), (-0.54, -1.547e-09, 0.02049), (-0.3818, 0.3818, 0.02049), (-1.49e-07, 0.54, 0.02049), (-0.002526, -1.547e-09, 0.02049)], [], [(0, 1, 8), (0, 8, 7), (1, 2, 8), (2, 3, 8), (3, 4, 8), (4, 5, 8), (5, 6, 8), (6, 7, 8), (11, 10, 9, 12), (13, 14, 15, 16), (9, 10, 14, 13), (10, 11, 15, 14), (11, 12, 16, 15), (12, 9, 13, 16), (0, 7, 17, 24), (7, 6, 18, 17), (6, 5, 19, 18), (5, 4, 20, 19), (4, 3, 21, 20), (3, 2, 22, 21), (2, 1, 23, 22), (1, 0, 24, 23), (23, 24, 25, 26), (22, 23, 26, 27), (21, 22, 27, 28), (20, 21, 28, 29), (19, 20, 29, 30), (18, 19, 30, 31), (17, 18, 31, 32), (24, 17, 32, 25), (33, 26, 25), (32, 33, 25), (33, 27, 26), (33, 28, 27), (33, 29, 28), (33, 30, 29), (33, 31, 30), (33, 32, 31)])
me_circle_006.polygons.foreach_set('use_smooth', [True] * 38)
me_circle_006.use_remesh_preserve_volume = False
me_circle_006.use_remesh_preserve_attributes = False
me_circle_006.use_mirror_vertex_groups = False
me_circle_006.update()
me_circle = bpy.data.meshes.new('Circle')
me_circle.from_pydata([(0.3818, 0.3818, -0.4454), (0.54, 3.821e-09, -0.4454), (0.3818, -0.3818, -0.4454), (-2.98e-08, -0.54, -0.4454), (-0.3818, -0.3818, -0.4454), (-0.54, 3.362e-08, -0.4454), (-0.3818, 0.3818, -0.4454), (-1.49e-07, 0.54, -0.4454), (-0.002526, 3.362e-08, -0.4454), (-0.09945, -0.4962, -0.448), (-0.09945, 0.5038, -0.448), (0.1006, 0.5038, -0.448), (0.1006, -0.4962, -0.448), (-0.09945, -0.4962, -0.748), (-0.09945, 0.5038, -0.748), (0.1006, 0.5038, -0.748), (0.1006, -0.4962, -0.748), (-1.49e-07, 0.54, 0.02049), (-0.3818, 0.3818, 0.02049), (-0.54, -1.547e-09, 0.02049), (-0.3818, -0.3818, 0.02049), (-2.98e-08, -0.54, 0.02049), (0.3818, -0.3818, 0.02049), (0.54, -3.135e-08, 0.02049), (0.3818, 0.3818, 0.02049), (0.3818, 0.3818, 0.02049), (0.54, -3.135e-08, 0.02049), (0.3818, -0.3818, 0.02049), (-2.98e-08, -0.54, 0.02049), (-0.3818, -0.3818, 0.02049), (-0.54, -1.547e-09, 0.02049), (-0.3818, 0.3818, 0.02049), (-1.49e-07, 0.54, 0.02049), (-0.002526, -1.547e-09, 0.02049)], [], [(0, 1, 8), (0, 8, 7), (1, 2, 8), (2, 3, 8), (3, 4, 8), (4, 5, 8), (5, 6, 8), (6, 7, 8), (11, 10, 9, 12), (13, 14, 15, 16), (9, 10, 14, 13), (10, 11, 15, 14), (11, 12, 16, 15), (12, 9, 13, 16), (0, 7, 17, 24), (7, 6, 18, 17), (6, 5, 19, 18), (5, 4, 20, 19), (4, 3, 21, 20), (3, 2, 22, 21), (2, 1, 23, 22), (1, 0, 24, 23), (23, 24, 25, 26), (22, 23, 26, 27), (21, 22, 27, 28), (20, 21, 28, 29), (19, 20, 29, 30), (18, 19, 30, 31), (17, 18, 31, 32), (24, 17, 32, 25), (33, 26, 25), (32, 33, 25), (33, 27, 26), (33, 28, 27), (33, 29, 28), (33, 30, 29), (33, 31, 30), (33, 32, 31)])
me_circle.polygons.foreach_set('use_smooth', [True] * 38)
me_circle.use_remesh_preserve_volume = False
me_circle.use_remesh_preserve_attributes = False
me_circle.use_mirror_vertex_groups = False
me_circle.update()
arm_stovedoorjoint = bpy.data.armatures.new('StoveDoorJoint')  # bones are not reproduced

# ---- objects
ob_stove = bpy.data.objects.new('Stove', me_stove)
ob_stovedoorjoint = bpy.data.objects.new('StoveDoorJoint', arm_stovedoorjoint)
ob_stovedoor = bpy.data.objects.new('StoveDoor', me_stovedoor)
ob_lamp_002 = bpy.data.objects.new('Lamp.002', light_lamp_001)
ob_lamp_001 = bpy.data.objects.new('Lamp.001', light_lamp)
ob_lamp = bpy.data.objects.new('Lamp', light_spot)
ob_camera = bpy.data.objects.new('Camera', cam_camera)
ob_circle_003 = bpy.data.objects.new('Circle.003', me_circle_008)
ob_circle_002 = bpy.data.objects.new('Circle.002', me_circle_007)
ob_circle_001 = bpy.data.objects.new('Circle.001', me_circle_006)
ob_circle = bpy.data.objects.new('Circle', me_circle)

# ---- transforms, parenting, visibility, modifiers, constraints
ob_stove.location = (1.0, 0.0, 0.0)
ob_stove.rotation_euler = (1.571, 2.22e-16, 2.22e-16)
ob_stove.lock_rotations_4d = False
ob_stove.empty_display_type = 'ARROWS'
ob_stove.lineart.crease_threshold = 0.0
ob_stovedoorjoint.location = (0.5001, -0.09969, -0.6002)
ob_stovedoorjoint.scale = (0.4, 0.4, 0.4)
ob_stovedoorjoint.lock_rotations_4d = False
ob_stovedoorjoint.empty_display_type = 'ARROWS'
ob_stovedoorjoint.lineart.crease_threshold = 0.0
ob_stovedoor.location = (0.0001538, -0.00962, 0.0001764)
ob_stovedoor.scale = (0.1, 0.1, 0.1)
ob_stovedoor.lock_rotations_4d = False
ob_stovedoor.empty_display_type = 'ARROWS'
ob_stovedoor.lineart.crease_threshold = 0.0
_vg = ob_stovedoor.vertex_groups.new(name='StoveDoorJoint')
_vg.add([0, 1, 2, 3, 4, 5, 6, 7, 8, 9, 10, 11, 12, 13, 14, 15, 16, 17, 18, 19, 20, 21, 22, 23, 24, 25, 26, 27, 28, 29, 30, 31, 32, 33, 34, 35, 36, 37, 38, 39, 40, 41, 42, 43, 44, 45, 46, 47, 48, 49, 50, 51, 52, 53, 54, 55, 56, 57, 58, 59, 60, 61, 62, 63, 64, 65, 66, 67, 68, 69, 70, 71, 72], 1.0, 'REPLACE')
_m = ob_stovedoor.modifiers.new('Armature', 'ARMATURE')
_m.object = ob_stovedoorjoint
ob_lamp_002.location = (11.8, 0.4882, 2.8)
ob_lamp_002.rotation_euler = (-9.802e-08, 1.309, -1.277e-07)
ob_lamp_002.lock_rotations_4d = False
ob_lamp_002.empty_display_type = 'ARROWS'
ob_lamp_002.lineart.crease_threshold = 0.0
ob_lamp_001.location = (0.5002, -8.6, 0.7002)
ob_lamp_001.rotation_euler = (1.484, 2.212e-16, 2.027e-16)
ob_lamp_001.lock_rotations_4d = False
ob_lamp_001.empty_display_type = 'ARROWS'
ob_lamp_001.lineart.crease_threshold = 0.0
ob_lamp.location = (4.076, 1.005, 5.904)
ob_lamp.rotation_euler = (0.6503, 0.05522, 1.866)
ob_lamp.lock_rotations_4d = False
ob_lamp.empty_display_type = 'ARROWS'
ob_lamp.color = (0.0, 0.0, 0.0, 0.0)
ob_lamp.lineart.crease_threshold = 0.0
ob_camera.location = (0.4811, -2.508, 0.6437)
ob_camera.rotation_euler = (1.284, 0.005526, 0.03096)
ob_camera.lock_rotations_4d = False
ob_camera.empty_display_type = 'ARROWS'
ob_camera.color = (0.0, 0.0, 0.0, 0.0)
ob_camera.display_type = 'WIRE'
ob_camera.lineart.crease_threshold = 0.0
ob_circle_003.location = (0.7602, 0.9059, 0.451)
ob_circle_003.rotation_euler = (1.571, 2.22e-16, 2.22e-16)
ob_circle_003.scale = (-0.1, -0.1, -0.1)
ob_circle_003.lock_rotations_4d = False
ob_circle_003.empty_display_type = 'ARROWS'
ob_circle_003.lineart.crease_threshold = 0.0
ob_circle_002.location = (0.9002, 0.9059, 0.451)
ob_circle_002.rotation_euler = (1.571, 2.22e-16, 2.22e-16)
ob_circle_002.scale = (-0.1, -0.1, -0.1)
ob_circle_002.lock_rotations_4d = False
ob_circle_002.empty_display_type = 'ARROWS'
ob_circle_002.lineart.crease_threshold = 0.0
ob_circle_001.location = (0.2402, 0.9059, 0.451)
ob_circle_001.rotation_euler = (1.571, 2.22e-16, 2.22e-16)
ob_circle_001.scale = (-0.1, -0.1, -0.1)
ob_circle_001.lock_rotations_4d = False
ob_circle_001.empty_display_type = 'ARROWS'
ob_circle_001.lineart.crease_threshold = 0.0
ob_circle.location = (0.1002, 0.9059, 0.451)
ob_circle.rotation_euler = (1.571, 2.22e-16, 2.22e-16)
ob_circle.scale = (-0.1, -0.1, -0.1)
ob_circle.lock_rotations_4d = False
ob_circle.empty_display_type = 'ARROWS'
ob_circle.lineart.crease_threshold = 0.0

# ---- collection membership
col_collection_2.objects.link(ob_stove)
col_collection_3.objects.link(ob_stovedoorjoint)
col_collection_3.objects.link(ob_stovedoor)
col_collection_12.objects.link(ob_lamp_002)
col_collection_12.objects.link(ob_lamp_001)
col_collection_12.objects.link(ob_lamp)
col_collection_12.objects.link(ob_camera)
col_collection_13.objects.link(ob_circle_003)
col_collection_13.objects.link(ob_circle_002)
col_collection_13.objects.link(ob_circle_001)
col_collection_13.objects.link(ob_circle)

# ---- scene / render settings (as saved in the file)
scene.camera = ob_camera
scene.frame_start = 1; scene.frame_end = 50; scene.frame_set(1)
scene.render.engine = 'BLENDER_EEVEE_NEXT'
scene.render.image_settings.file_format = 'JPEG'
scene.render.image_settings.color_mode = 'RGB'
scene.render.image_settings.compression = 90
scene.render.resolution_x = 800
scene.render.resolution_y = 600
scene.render.pixel_aspect_x = 100.0
scene.render.pixel_aspect_y = 100.0
scene.render.fps = 25
scene.render.dither_intensity = 0.0
scene.render.use_compositing = False
scene.render.use_sequencer = False
scene.render.bake_margin = 2
scene.render.bake_bias = 0.0
scene.render.use_stamp_time = False
scene.render.use_stamp_date = False
scene.render.use_stamp_frame = False
scene.render.use_stamp_camera = False
scene.render.use_stamp_scene = False
scene.render.use_stamp_filename = False
scene.render.use_stamp_render_time = False
scene.render.stamp_font_size = 0
scene.cycles.use_denoising = False
scene.cycles.samples = 10
scene.cycles.sampling_pattern = 'TABULATED_SOBOL'
scene.cycles.light_sampling_threshold = 0.0
scene.cycles.use_adaptive_sampling = False
scene.cycles.use_light_tree = False
scene.cycles.blur_glossy = 0.0
scene.cycles.volume_bounces = 1
scene.cycles.pixel_filter_type = 'GAUSSIAN'
scene.cycles.sample_clamp_indirect = 0.0
scene.view_settings.view_transform = 'Raw'
bpy.context.view_layer.update()
